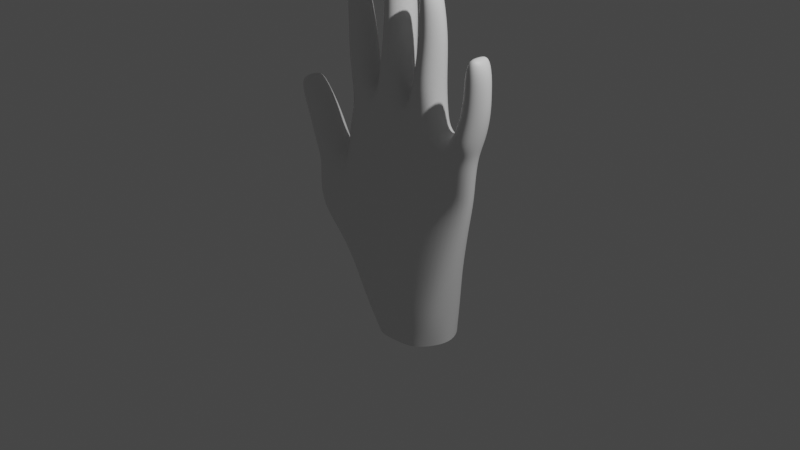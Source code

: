 # Source: right_hand.blend  (saved by Blender 3.6.13; exported with 4.5.12 LTS)
import bpy
from mathutils import Matrix  # noqa: F401  (used for matrix-valued properties, if any)

bpy.ops.wm.read_factory_settings(use_empty=True)
scene = bpy.context.scene
scene.name = 'Scene'

# ---- collections
col_collection = bpy.data.collections.new('Collection'); scene.collection.children.link(col_collection)

# ---- materials (node trees are filled in below, after node groups)
mat_material = bpy.data.materials.new('Material')
mat_material.alpha_threshold = 0.0
mat_material.use_transparent_shadow = False
mat_material.roughness = 0.5
mat_material.line_color = (0.0, 0.0, 0.0, 1.0)

# ---- material node trees
mat_material.use_nodes = True; mat_material.node_tree.nodes.clear()
_N = mat_material.node_tree.nodes; _L = mat_material.node_tree.links
n0 = _N.new('ShaderNodeOutputMaterial'); n0.name = 'Material Output'; n0.location = (300, 300)
n1 = _N.new('ShaderNodeBsdfPrincipled'); n1.name = 'Principled BSDF'; n1.location = (10, 300)
n1.distribution = 'GGX'
n1.subsurface_method = 'RANDOM_WALK_SKIN'
n1.inputs[3].default_value = 1.45
n1.inputs[27].default_value = (0.0, 0.0, 0.0, 1.0)
n1.inputs[28].default_value = 1.0
_L.new(n1.outputs[0], n0.inputs[0])
n0.is_active_output = True

# ---- world
world_world = bpy.data.worlds.new('World'); scene.world = world_world
world_world.use_nodes = True; world_world.node_tree.nodes.clear()
_N = world_world.node_tree.nodes; _L = world_world.node_tree.links
n0 = _N.new('ShaderNodeOutputWorld'); n0.name = 'World Output'; n0.location = (300, 300)
n1 = _N.new('ShaderNodeBackground'); n1.name = 'Background'; n1.location = (10, 300)
n1.inputs[0].default_value = (0.05088, 0.05088, 0.05088, 1.0)
_L.new(n1.outputs[0], n0.inputs[0])
n0.is_active_output = True
world_world.color = (0.05088, 0.05088, 0.05088)
world_world.use_sun_shadow = False
world_world.sun_shadow_jitter_overblur = 0.0

# ---- cameras
cam_camera = bpy.data.cameras.new('Camera')
cam_camera.clip_end = 100.0
cam_camera.ortho_scale = 7.314

# ---- lights
light_light = bpy.data.lights.new('Light', 'POINT')
light_light.transmission_factor = 0.0
light_light.energy = 1000.0
light_light.shadow_soft_size = 0.1
light_light.shadow_maximum_resolution = 0.006
light_light.use_absolute_resolution = True

# ---- meshes
me_cube = bpy.data.meshes.new('Cube')
me_cube.from_pydata([(0.7997, 0.8307, 0.3431), (0.6966, 0.7657, -0.8567), (0.8182, -0.1868, 0.3209), (0.7085, -0.6338, -0.8522), (-0.7855, 0.8869, 0.319), (-0.3052, 0.7423, -1.02), (-0.7665, -0.3079, 0.2999), (-0.2927, -0.6545, -1.016), (0.8655, 0.7257, 0.7805), (0.876, -0.2769, 0.7673), (-0.6095, 0.7363, 0.9243), (-0.6014, -0.3132, 0.9171), (0.2269, 1.055, -0.8878), (0.1648, -0.211, 0.3679), (0.2551, -0.8504, -0.8743), (0.1192, 1.107, 0.3924), (0.1051, -0.4396, 1.117), (0.09241, 0.8095, 1.128), (0.7426, 0.7263, -0.2338), (-0.5943, -0.6288, -0.4081), (0.7637, -0.4576, -0.2367), (-0.6132, 0.7393, -0.4032), (0.1058, 1.073, -0.2953), (0.1614, -0.549, -0.2785), (-0.06065, 1.042, -0.9554), (-0.2988, -0.1812, 0.2681), (-0.301, -0.4948, 1.146), (-0.03717, -0.8833, -0.9444), (-0.3438, 1.168, 0.292), (-0.3032, 0.8292, 1.147), (-0.2455, 1.044, -0.4041), (-0.2008, -0.6486, -0.3932), (0.515, -0.8836, -0.8587), (0.4839, 1.075, 0.3784), (0.5663, 0.7986, 0.9774), (0.4937, 1.051, -0.8685), (0.5207, -0.2564, 0.3478), (0.5828, -0.3269, 0.9606), (0.5273, -0.5757, -0.2367), (0.4827, 1.022, -0.2408), (-0.5173, -0.1978, 1.576), (-0.6583, -0.1978, 1.554), (-0.6583, 0.814, 1.554), (-0.5173, 0.814, 1.576), (-0.1545, 0.8724, 1.658), (0.01203, 0.8724, 1.669), (0.01203, -0.3312, 1.669), (-0.1545, -0.3312, 1.658), (0.4529, -0.3416, 1.473), (0.3001, -0.3502, 1.544), (0.2864, 0.7669, 1.553), (0.4392, 0.7755, 1.482), (0.9551, 0.7597, 1.05), (0.957, -0.3448, 1.047), (0.7849, 0.7554, 1.078), (0.7887, -0.3062, 1.073), (-0.5818, 0.04885, 1.932), (-0.7458, 0.04885, 1.906), (-0.7458, 0.8293, 1.906), (-0.5818, 0.8293, 1.932), (-0.6544, 0.1161, 2.207), (-0.7638, 0.1161, 2.19), (-0.7638, 0.7615, 2.19), (-0.6544, 0.7615, 2.207), (-0.6779, 0.1423, 2.386), (-0.7717, 0.1423, 2.371), (-0.7717, 0.7346, 2.371), (-0.6779, 0.7346, 2.386), (-0.1545, 0.9477, 2.072), (-0.005297, 0.9477, 2.082), (-0.005297, -0.1747, 2.082), (-0.1545, -0.1747, 2.072), (-0.1636, 0.9024, 2.402), (-0.04845, 0.9024, 2.41), (-0.04845, -0.1294, 2.41), (-0.1636, -0.1294, 2.402), (-0.173, 0.8659, 2.597), (-0.07335, 0.8659, 2.604), (-0.07335, -0.0929, 2.604), (-0.173, -0.0929, 2.597), (0.4685, -0.1829, 1.9), (0.3273, -0.2116, 1.89), (0.3033, 0.7385, 1.906), (0.4445, 0.7672, 1.916), (0.4415, -0.1781, 2.222), (0.339, -0.1989, 2.215), (0.3181, 0.6325, 2.229), (0.4206, 0.6533, 2.236), (0.4327, -0.1745, 2.419), (0.335, -0.1943, 2.413), (0.3157, 0.5681, 2.425), (0.4134, 0.5879, 2.432), (1.01, 0.758, 1.303), (1.01, -0.2131, 1.303), (0.8762, 0.758, 1.298), (0.8762, -0.2131, 1.298), (1.018, 0.7146, 1.56), (1.018, -0.1697, 1.56), (0.9044, 0.7146, 1.549), (0.9044, -0.1697, 1.549), (1.02, 0.6937, 1.771), (1.02, -0.1487, 1.771), (0.8967, 0.6937, 1.76), (0.8967, -0.1487, 1.76), (0.9867, 0.5995, 1.895), (0.9867, -0.05456, 1.895), (0.9298, 0.5995, 1.89), (0.9298, -0.05456, 1.89), (-1.042, -0.6247, -0.1728), (-1.046, -0.4967, 0.1618), (-1.05, 0.6625, 0.1755), (-1.046, 0.5403, -0.1606), (-0.9458, -0.2942, 0.4838), (-0.9521, 0.7702, 0.4957), (-1.131, -0.4429, 0.504), (-1.137, 0.7325, 0.509), (-1.097, -0.349, 0.8235), (-1.098, 0.7193, 0.824), (-1.229, -0.3583, 0.7337), (-1.225, 0.7187, 0.7353), (-1.347, -0.214, 1.193), (-1.347, 0.575, 1.193), (-1.427, -0.214, 1.138), (-1.427, 0.575, 1.138), (-1.352, 0.6561, 0.9704), (-1.241, 0.6561, 1.048), (-1.352, -0.2951, 0.9704), (-1.241, -0.2951, 1.048), (-0.3764, 0.03632, -1.032), (0.9455, 0.2513, 0.3335), (-0.745, 0.3237, 0.5155), (0.7634, 0.06008, -0.8443), (0.995, 0.1829, 0.7397), (-0.7173, 0.1912, 0.904), (0.1445, 0.1176, 1.342), (0.849, 0.09496, -0.2327), (-0.7395, -0.0275, -0.6162), (-0.3042, 0.1929, 1.337), (0.5903, 0.2202, 1.103), (-0.769, 0.3081, 1.536), (-0.4065, 0.3081, 1.594), (0.1028, 0.2706, 1.676), (-0.2453, 0.2706, 1.651), (0.2046, 0.1904, 1.543), (0.5346, 0.235, 1.483), (1.045, 0.1899, 1.05), (0.6973, 0.2322, 1.075), (-0.8335, 0.4391, 1.892), (-0.4941, 0.4391, 1.946), (-0.8625, 0.4388, 2.174), (-0.5557, 0.4388, 2.223), (-0.795, 0.4384, 2.412), (-0.6612, 0.4384, 2.433), (0.08551, 0.3865, 2.088), (-0.2453, 0.3865, 2.065), (0.05702, 0.3865, 2.418), (-0.269, 0.3865, 2.395), (-0.05596, 0.3865, 2.656), (-0.1995, 0.3865, 2.646), (0.2267, 0.2455, 1.893), (0.5451, 0.3101, 1.913), (0.23, 0.1968, 2.216), (0.5296, 0.2576, 2.235), (0.3081, 0.1759, 2.468), (0.4379, 0.2023, 2.476), (1.1, 0.2725, 1.311), (0.7863, 0.2725, 1.29), (1.108, 0.2725, 1.568), (0.8145, 0.2725, 1.541), (1.09, 0.2725, 1.778), (0.8267, 0.2725, 1.754), (1.01, 0.2725, 1.897), (0.9064, 0.2725, 1.888), (-1.188, 0.02269, 0.2145), (-1.068, -0.05407, -0.1499), (-0.8515, 0.299, 0.5502), (-1.23, 0.1103, 0.4452), (-1.005, 0.1832, 0.8887), (-1.32, 0.1791, 0.6701), (-1.337, 0.1805, 1.216), (-1.45, 0.1805, 1.137), (-1.158, 0.1805, 1.106), (-1.435, 0.1805, 0.9121), (0.654, 0.7277, -1.17), (0.6587, -0.5061, -1.169), (-0.08924, 0.6932, -1.236), (-0.08379, -0.5375, -1.235), (0.2876, 1.094, -1.204), (0.3016, -0.8984, -1.2), (0.04465, 1.079, -1.219), (0.05906, -0.9118, -1.215), (0.5178, -0.8934, -1.184), (0.5051, 1.105, -1.186), (-0.1892, 0.06725, -1.236), (0.7406, 0.1182, -1.169), (-0.683, -0.31, 0.6138), (-0.6964, 0.8113, 0.6268), (0.8329, 0.777, 0.5631), (0.8472, -0.233, 0.5454), (0.1347, -0.3267, 0.7469), (0.1059, 0.9563, 0.7644), (-0.2999, -0.3396, 0.7129), (-0.3231, 0.9968, 0.7258), (0.5257, 0.9348, 0.6807), (0.552, -0.2924, 0.6571), (0.9704, 0.216, 0.5374), (-0.7308, 0.2572, 0.7137), (0.0466, 0.7092, 1.248), (0.05494, -0.3048, 1.241), (-0.2386, -0.341, 1.258), (-0.24, 0.7221, 1.259), (-0.2522, 0.2318, 1.433), (0.1016, 0.2063, 1.425), (0.1735, -0.3518, 1.219), (0.1619, 0.7371, 1.228), (0.5305, -0.2735, 1.098), (0.5164, 0.7316, 1.111), (0.5533, 0.2223, 1.197), (0.186, 0.193, 1.408), (0.914, -0.2771, 0.9286), (0.7067, -0.2774, 1.021), (0.6979, 0.7347, 1.031), (0.9087, 0.7072, 0.9355), (0.6621, 0.2263, 1.08), (1.008, 0.1889, 0.9186), (-0.3929, -0.2608, 1.245), (-0.5886, -0.1594, 1.113), (-0.5932, 0.6278, 1.117), (-0.3941, 0.6797, 1.246), (-0.37, 0.2445, 1.399), (-0.6754, 0.2228, 1.102), (-0.8827, 0.7526, 0.4052), (-0.8716, -0.2428, 0.3916), (-1.077, -0.3916, 0.3396), (-1.081, 0.6371, 0.3479), (-1.183, 0.08104, 0.3369), (-0.8205, 0.2968, 0.5158)], [], [(206, 195, 11, 133), (31, 25, 6, 19), (19, 6, 109, 108), (135, 129, 2, 20), (39, 33, 0, 18), (226, 225, 40, 41), (205, 197, 8, 132), (202, 196, 10, 29), (204, 198, 9, 37), (201, 199, 16, 26), (203, 200, 17, 34), (218, 213, 49, 143), (30, 28, 15, 22), (38, 36, 13, 23), (32, 38, 23, 14), (24, 30, 22, 12), (35, 39, 18, 1), (131, 135, 20, 3), (128, 136, 21, 5), (27, 31, 19, 7), (14, 23, 31, 27), (5, 21, 30, 24), (21, 4, 28, 30), (195, 201, 26, 11), (200, 202, 29, 17), (212, 207, 45, 141), (23, 13, 25, 31), (12, 22, 39, 35), (3, 20, 38, 32), (20, 2, 36, 38), (220, 219, 53, 55), (197, 203, 34, 8), (199, 204, 37, 16), (22, 15, 33, 39), (43, 42, 58, 59), (228, 227, 42, 43), (230, 226, 41, 139), (229, 228, 43, 140), (141, 45, 69, 153), (209, 208, 46, 47), (207, 210, 44, 45), (211, 209, 47, 142), (51, 50, 82, 83), (213, 215, 48, 49), (216, 214, 50, 51), (217, 216, 51, 144), (146, 55, 95, 166), (222, 221, 54, 52), (224, 222, 52, 145), (223, 220, 55, 146), (148, 59, 63, 150), (41, 40, 56, 57), (140, 43, 59, 148), (139, 41, 57, 147), (63, 62, 66, 67), (147, 57, 61, 149), (59, 58, 62, 63), (57, 56, 60, 61), (152, 151, 65, 64), (61, 60, 64, 65), (150, 63, 67, 152), (149, 61, 65, 151), (71, 70, 74, 75), (47, 46, 70, 71), (45, 44, 68, 69), (142, 47, 71, 154), (73, 72, 76, 77), (69, 68, 72, 73), (154, 71, 75, 156), (153, 69, 73, 155), (157, 158, 79, 78), (156, 75, 79, 158), (155, 73, 77, 157), (75, 74, 78, 79), (83, 82, 86, 87), (49, 48, 80, 81), (144, 51, 83, 160), (143, 49, 81, 159), (162, 87, 91, 164), (81, 80, 84, 85), (160, 83, 87, 162), (159, 81, 85, 161), (164, 163, 89, 88), (161, 85, 89, 163), (87, 86, 90, 91), (85, 84, 88, 89), (95, 93, 97, 99), (52, 54, 94, 92), (55, 53, 93, 95), (145, 52, 92, 165), (99, 97, 101, 103), (165, 92, 96, 167), (166, 95, 99, 168), (92, 94, 98, 96), (170, 103, 107, 172), (167, 96, 100, 169), (168, 99, 103, 170), (96, 98, 102, 100), (171, 172, 107, 105), (100, 102, 106, 104), (103, 101, 105, 107), (169, 100, 104, 171), (174, 173, 110, 111), (4, 21, 111, 110), (236, 231, 113, 175), (136, 19, 108, 174), (114, 112, 116, 118), (233, 232, 112, 114), (231, 234, 115, 113), (235, 233, 114, 176), (125, 124, 123, 121), (175, 113, 117, 177), (113, 115, 119, 117), (176, 114, 118, 178), (179, 121, 123, 180), (182, 126, 122, 180), (126, 127, 120, 122), (181, 125, 121, 179), (177, 117, 125, 181), (118, 116, 127, 126), (178, 118, 126, 182), (117, 119, 124, 125), (119, 178, 182, 124), (116, 177, 181, 127), (127, 181, 179, 120), (124, 182, 180, 123), (120, 179, 180, 122), (115, 176, 178, 119), (112, 175, 177, 116), (234, 235, 176, 115), (21, 136, 174, 111), (232, 236, 175, 112), (108, 109, 173, 174), (101, 169, 171, 105), (104, 106, 172, 171), (98, 168, 170, 102), (97, 167, 169, 101), (102, 170, 172, 106), (94, 166, 168, 98), (93, 165, 167, 97), (53, 145, 165, 93), (86, 161, 163, 90), (91, 90, 163, 164), (82, 159, 161, 86), (80, 160, 162, 84), (84, 162, 164, 88), (50, 143, 159, 82), (48, 144, 160, 80), (74, 155, 157, 78), (72, 156, 158, 76), (77, 76, 158, 157), (70, 153, 155, 74), (68, 154, 156, 72), (44, 142, 154, 68), (62, 149, 151, 66), (60, 150, 152, 64), (67, 66, 151, 152), (58, 147, 149, 62), (42, 139, 147, 58), (40, 140, 148, 56), (56, 148, 150, 60), (221, 223, 146, 54), (219, 224, 145, 53), (54, 146, 166, 94), (215, 217, 144, 48), (210, 211, 142, 44), (46, 141, 153, 70), (225, 229, 140, 40), (227, 230, 139, 42), (208, 212, 141, 46), (7, 19, 136, 128), (1, 18, 135, 131), (214, 218, 143, 50), (198, 205, 132, 9), (18, 0, 129, 135), (196, 206, 133, 10), (12, 35, 192, 187), (35, 1, 183, 192), (7, 128, 193, 186), (32, 14, 188, 191), (131, 3, 184, 194), (128, 5, 185, 193), (1, 131, 194, 183), (5, 24, 189, 185), (3, 32, 191, 184), (14, 27, 190, 188), (27, 7, 186, 190), (24, 12, 187, 189), (4, 130, 206, 196), (2, 129, 205, 198), (13, 36, 204, 199), (0, 33, 203, 197), (15, 28, 202, 200), (6, 25, 201, 195), (33, 15, 200, 203), (25, 13, 199, 201), (36, 2, 198, 204), (28, 4, 196, 202), (129, 0, 197, 205), (130, 6, 195, 206), (16, 134, 212, 208), (29, 137, 211, 210), (137, 26, 209, 211), (17, 29, 210, 207), (26, 16, 208, 209), (134, 17, 207, 212), (17, 134, 218, 214), (37, 138, 217, 215), (138, 34, 216, 217), (34, 17, 214, 216), (16, 37, 215, 213), (134, 16, 213, 218), (9, 132, 224, 219), (34, 138, 223, 221), (138, 37, 220, 223), (132, 8, 222, 224), (8, 34, 221, 222), (37, 9, 219, 220), (10, 133, 230, 227), (26, 137, 229, 225), (137, 29, 228, 229), (133, 11, 226, 230), (29, 10, 227, 228), (11, 26, 225, 226), (6, 130, 236, 232), (110, 173, 235, 234), (173, 109, 233, 235), (4, 110, 234, 231), (109, 6, 232, 233), (130, 4, 231, 236)])
me_cube.polygons.foreach_set('use_smooth', [True] * 230)
_uv = me_cube.uv_layers.new(name='UVMap')
_uv.uv.foreach_set('vector', [0.625, 0.125, 0.625, 0.0, 0.625, 0.0, 0.625, 0.125, 0.5008, 0.9286, 0.625, 0.9286, 0.625, 1.0, 0.5008, 1.0, 0.5008, 1.0, 0.625, 1.0, 0.625, 1.0, 0.5008, 1.0, 0.5008, 0.625, 0.625, 0.625, 0.625, 0.75, 0.5008, 0.75, 0.5008, 0.4412, 0.625, 0.4412, 0.625, 0.5, 0.5008, 0.5, 0.625, 1.0, 0.625, 0.9286, 0.625, 0.9286, 0.625, 1.0, 0.625, 0.625, 0.625, 0.5, 0.625, 0.5, 0.625, 0.625, 0.625, 0.3214, 0.625, 0.25, 0.625, 0.25, 0.625, 0.3214, 0.625, 0.8088, 0.625, 0.75, 0.625, 0.75, 0.625, 0.8088, 0.625, 0.9286, 0.625, 0.875, 0.625, 0.875, 0.625, 0.9286, 0.625, 0.4412, 0.625, 0.375, 0.625, 0.375, 0.625, 0.4412, 0.75, 0.625, 0.75, 0.75, 0.75, 0.75, 0.75, 0.625, 0.5008, 0.3214, 0.625, 0.3214, 0.625, 0.375, 0.5008, 0.375, 0.5008, 0.8088, 0.625, 0.8088, 0.625, 0.875, 0.5008, 0.875, 0.375, 0.8088, 0.5008, 0.8088, 0.5008, 0.875, 0.375, 0.875, 0.375, 0.3214, 0.5008, 0.3214, 0.5008, 0.375, 0.375, 0.375, 0.375, 0.4412, 0.5008, 0.4412, 0.5008, 0.5, 0.375, 0.5, 0.375, 0.625, 0.5008, 0.625, 0.5008, 0.75, 0.375, 0.75, 0.375, 0.125, 0.5008, 0.125, 0.5008, 0.25, 0.375, 0.25, 0.375, 0.9286, 0.5008, 0.9286, 0.5008, 1.0, 0.375, 1.0, 0.375, 0.875, 0.5008, 0.875, 0.5008, 0.9286, 0.375, 0.9286, 0.375, 0.25, 0.5008, 0.25, 0.5008, 0.3214, 0.375, 0.3214, 0.5008, 0.25, 0.625, 0.25, 0.625, 0.3214, 0.5008, 0.3214, 0.625, 1.0, 0.625, 0.9286, 0.625, 0.9286, 0.625, 1.0, 0.625, 0.375, 0.625, 0.3214, 0.625, 0.3214, 0.625, 0.375, 0.75, 0.625, 0.75, 0.5, 0.75, 0.5, 0.75, 0.625, 0.5008, 0.875, 0.625, 0.875, 0.625, 0.9286, 0.5008, 0.9286, 0.375, 0.375, 0.5008, 0.375, 0.5008, 0.4412, 0.375, 0.4412, 0.375, 0.75, 0.5008, 0.75, 0.5008, 0.8088, 0.375, 0.8088, 0.5008, 0.75, 0.625, 0.75, 0.625, 0.8088, 0.5008, 0.8088, 0.625, 0.8088, 0.625, 0.75, 0.625, 0.75, 0.625, 0.8088, 0.625, 0.5, 0.625, 0.4412, 0.625, 0.4412, 0.625, 0.5, 0.625, 0.875, 0.625, 0.8088, 0.625, 0.8088, 0.625, 0.875, 0.5008, 0.375, 0.625, 0.375, 0.625, 0.4412, 0.5008, 0.4412, 0.625, 0.3214, 0.625, 0.25, 0.625, 0.25, 0.625, 0.3214, 0.625, 0.3214, 0.625, 0.25, 0.625, 0.25, 0.625, 0.3214, 0.625, 0.125, 0.625, 0.0, 0.625, 0.0, 0.625, 0.125, 0.8036, 0.625, 0.8036, 0.5, 0.8036, 0.5, 0.8036, 0.625, 0.75, 0.625, 0.75, 0.5, 0.75, 0.5, 0.75, 0.625, 0.625, 0.9286, 0.625, 0.875, 0.625, 0.875, 0.625, 0.9286, 0.625, 0.375, 0.625, 0.3214, 0.625, 0.3214, 0.625, 0.375, 0.8036, 0.625, 0.8036, 0.75, 0.8036, 0.75, 0.8036, 0.625, 0.625, 0.4412, 0.625, 0.375, 0.625, 0.375, 0.625, 0.4412, 0.625, 0.875, 0.625, 0.8088, 0.625, 0.8088, 0.625, 0.875, 0.625, 0.4412, 0.625, 0.375, 0.625, 0.375, 0.625, 0.4412, 0.6838, 0.625, 0.6838, 0.5, 0.6838, 0.5, 0.6838, 0.625, 0.6838, 0.625, 0.6838, 0.75, 0.6838, 0.75, 0.6838, 0.625, 0.625, 0.5, 0.625, 0.4412, 0.625, 0.4412, 0.625, 0.5, 0.625, 0.625, 0.625, 0.5, 0.625, 0.5, 0.625, 0.625, 0.6838, 0.625, 0.6838, 0.75, 0.6838, 0.75, 0.6838, 0.625, 0.8036, 0.625, 0.8036, 0.5, 0.8036, 0.5, 0.8036, 0.625, 0.625, 1.0, 0.625, 0.9286, 0.625, 0.9286, 0.625, 1.0, 0.8036, 0.625, 0.8036, 0.5, 0.8036, 0.5, 0.8036, 0.625, 0.625, 0.125, 0.625, 0.0, 0.625, 0.0, 0.625, 0.125, 0.625, 0.3214, 0.625, 0.25, 0.625, 0.25, 0.625, 0.3214, 0.625, 0.125, 0.625, 0.0, 0.625, 0.0, 0.625, 0.125, 0.625, 0.3214, 0.625, 0.25, 0.625, 0.25, 0.625, 0.3214, 0.625, 1.0, 0.625, 0.9286, 0.625, 0.9286, 0.625, 1.0, 0.8036, 0.625, 0.875, 0.625, 0.875, 0.75, 0.8036, 0.75, 0.625, 1.0, 0.625, 0.9286, 0.625, 0.9286, 0.625, 1.0, 0.8036, 0.625, 0.8036, 0.5, 0.8036, 0.5, 0.8036, 0.625, 0.625, 0.125, 0.625, 0.0, 0.625, 0.0, 0.625, 0.125, 0.625, 0.9286, 0.625, 0.875, 0.625, 0.875, 0.625, 0.9286, 0.625, 0.9286, 0.625, 0.875, 0.625, 0.875, 0.625, 0.9286, 0.625, 0.375, 0.625, 0.3214, 0.625, 0.3214, 0.625, 0.375, 0.8036, 0.625, 0.8036, 0.75, 0.8036, 0.75, 0.8036, 0.625, 0.625, 0.375, 0.625, 0.3214, 0.625, 0.3214, 0.625, 0.375, 0.625, 0.375, 0.625, 0.3214, 0.625, 0.3214, 0.625, 0.375, 0.8036, 0.625, 0.8036, 0.75, 0.8036, 0.75, 0.8036, 0.625, 0.75, 0.625, 0.75, 0.5, 0.75, 0.5, 0.75, 0.625, 0.75, 0.625, 0.8036, 0.625, 0.8036, 0.75, 0.75, 0.75, 0.8036, 0.625, 0.8036, 0.75, 0.8036, 0.75, 0.8036, 0.625, 0.75, 0.625, 0.75, 0.5, 0.75, 0.5, 0.75, 0.625, 0.625, 0.9286, 0.625, 0.875, 0.625, 0.875, 0.625, 0.9286, 0.625, 0.4412, 0.625, 0.375, 0.625, 0.375, 0.625, 0.4412, 0.625, 0.875, 0.625, 0.8088, 0.625, 0.8088, 0.625, 0.875, 0.6838, 0.625, 0.6838, 0.5, 0.6838, 0.5, 0.6838, 0.625, 0.75, 0.625, 0.75, 0.75, 0.75, 0.75, 0.75, 0.625, 0.6838, 0.625, 0.6838, 0.5, 0.6838, 0.5, 0.6838, 0.625, 0.625, 0.875, 0.625, 0.8088, 0.625, 0.8088, 0.625, 0.875, 0.6838, 0.625, 0.6838, 0.5, 0.6838, 0.5, 0.6838, 0.625, 0.75, 0.625, 0.75, 0.75, 0.75, 0.75, 0.75, 0.625, 0.6838, 0.625, 0.75, 0.625, 0.75, 0.75, 0.6838, 0.75, 0.75, 0.625, 0.75, 0.75, 0.75, 0.75, 0.75, 0.625, 0.625, 0.4412, 0.625, 0.375, 0.625, 0.375, 0.625, 0.4412, 0.625, 0.875, 0.625, 0.8088, 0.625, 0.8088, 0.625, 0.875, 0.625, 0.8088, 0.625, 0.75, 0.625, 0.75, 0.625, 0.8088, 0.625, 0.5, 0.625, 0.4412, 0.625, 0.4412, 0.625, 0.5, 0.625, 0.8088, 0.625, 0.75, 0.625, 0.75, 0.625, 0.8088, 0.625, 0.625, 0.625, 0.5, 0.625, 0.5, 0.625, 0.625, 0.625, 0.8088, 0.625, 0.75, 0.625, 0.75, 0.625, 0.8088, 0.625, 0.625, 0.625, 0.5, 0.625, 0.5, 0.625, 0.625, 0.6838, 0.625, 0.6838, 0.75, 0.6838, 0.75, 0.6838, 0.625, 0.625, 0.5, 0.625, 0.4412, 0.625, 0.4412, 0.625, 0.5, 0.6838, 0.625, 0.6838, 0.75, 0.6838, 0.75, 0.6838, 0.625, 0.625, 0.625, 0.625, 0.5, 0.625, 0.5, 0.625, 0.625, 0.6838, 0.625, 0.6838, 0.75, 0.6838, 0.75, 0.6838, 0.625, 0.625, 0.5, 0.625, 0.4412, 0.625, 0.4412, 0.625, 0.5, 0.625, 0.625, 0.6838, 0.625, 0.6838, 0.75, 0.625, 0.75, 0.625, 0.5, 0.625, 0.4412, 0.625, 0.4412, 0.625, 0.5, 0.625, 0.8088, 0.625, 0.75, 0.625, 0.75, 0.625, 0.8088, 0.625, 0.625, 0.625, 0.5, 0.625, 0.5, 0.625, 0.625, 0.5008, 0.125, 0.625, 0.125, 0.625, 0.25, 0.5008, 0.25, 0.625, 0.25, 0.5008, 0.25, 0.5008, 0.25, 0.625, 0.25, 0.625, 0.1215, 0.625, 0.2345, 0.625, 0.25, 0.625, 0.125, 0.5008, 0.125, 0.5008, 0.0, 0.5008, 0.0, 0.5008, 0.125, 0.625, 1.0, 0.625, 1.0, 0.625, 1.0, 0.625, 1.0, 0.625, 1.0, 0.625, 1.0, 0.625, 1.0, 0.625, 1.0, 0.625, 0.2345, 0.625, 0.2389, 0.625, 0.25, 0.625, 0.25, 0.625, 0.1287, 0.625, 0.01673, 0.625, 0.0, 0.625, 0.125, 0.625, 0.25, 0.625, 0.25, 0.625, 0.25, 0.625, 0.25, 0.625, 0.125, 0.625, 0.25, 0.625, 0.25, 0.625, 0.125, 0.625, 0.25, 0.625, 0.25, 0.625, 0.25, 0.625, 0.25, 0.625, 0.125, 0.625, 0.0, 0.625, 0.0, 0.625, 0.125, 0.625, 0.125, 0.625, 0.25, 0.625, 0.25, 0.625, 0.125, 0.625, 0.125, 0.625, 0.0, 0.625, 0.0, 0.625, 0.125, 0.625, 1.0, 0.625, 1.0, 0.625, 1.0, 0.625, 1.0, 0.625, 0.125, 0.625, 0.25, 0.625, 0.25, 0.625, 0.125, 0.625, 0.125, 0.625, 0.25, 0.625, 0.25, 0.625, 0.125, 0.625, 1.0, 0.625, 1.0, 0.625, 1.0, 0.625, 1.0, 0.625, 0.125, 0.625, 0.0, 0.625, 0.0, 0.625, 0.125, 0.625, 0.25, 0.625, 0.25, 0.625, 0.25, 0.625, 0.25, 0.625, 0.25, 0.625, 0.125, 0.625, 0.125, 0.625, 0.25, 0.625, 0.0, 0.625, 0.125, 0.625, 0.125, 0.625, 0.0, 0.625, 0.0, 0.625, 0.125, 0.625, 0.125, 0.625, 0.0, 0.625, 0.25, 0.625, 0.125, 0.625, 0.125, 0.625, 0.25, 0.625, 0.0, 0.625, 0.125, 0.625, 0.125, 0.625, 0.0, 0.625, 0.25, 0.625, 0.125, 0.625, 0.125, 0.625, 0.25, 0.625, 0.0, 0.625, 0.125, 0.625, 0.125, 0.625, 0.0, 0.625, 0.2389, 0.625, 0.1287, 0.625, 0.125, 0.625, 0.25, 0.5008, 0.25, 0.5008, 0.125, 0.5008, 0.125, 0.5008, 0.25, 0.625, 0.0108, 0.625, 0.1215, 0.625, 0.125, 0.625, 0.0, 0.5008, 0.0, 0.625, 0.0, 0.625, 0.125, 0.5008, 0.125, 0.625, 0.75, 0.625, 0.625, 0.625, 0.625, 0.625, 0.75, 0.625, 0.5, 0.6838, 0.5, 0.6838, 0.625, 0.625, 0.625, 0.6838, 0.5, 0.6838, 0.625, 0.6838, 0.625, 0.6838, 0.5, 0.625, 0.75, 0.625, 0.625, 0.625, 0.625, 0.625, 0.75, 0.6838, 0.5, 0.6838, 0.625, 0.6838, 0.625, 0.6838, 0.5, 0.6838, 0.5, 0.6838, 0.625, 0.6838, 0.625, 0.6838, 0.5, 0.625, 0.75, 0.625, 0.625, 0.625, 0.625, 0.625, 0.75, 0.625, 0.75, 0.625, 0.625, 0.625, 0.625, 0.625, 0.75, 0.75, 0.5, 0.75, 0.625, 0.75, 0.625, 0.75, 0.5, 0.6838, 0.5, 0.75, 0.5, 0.75, 0.625, 0.6838, 0.625, 0.75, 0.5, 0.75, 0.625, 0.75, 0.625, 0.75, 0.5, 0.6838, 0.75, 0.6838, 0.625, 0.6838, 0.625, 0.6838, 0.75, 0.6838, 0.75, 0.6838, 0.625, 0.6838, 0.625, 0.6838, 0.75, 0.75, 0.5, 0.75, 0.625, 0.75, 0.625, 0.75, 0.5, 0.6838, 0.75, 0.6838, 0.625, 0.6838, 0.625, 0.6838, 0.75, 0.75, 0.75, 0.75, 0.625, 0.75, 0.625, 0.75, 0.75, 0.8036, 0.5, 0.8036, 0.625, 0.8036, 0.625, 0.8036, 0.5, 0.75, 0.5, 0.8036, 0.5, 0.8036, 0.625, 0.75, 0.625, 0.75, 0.75, 0.75, 0.625, 0.75, 0.625, 0.75, 0.75, 0.8036, 0.5, 0.8036, 0.625, 0.8036, 0.625, 0.8036, 0.5, 0.8036, 0.5, 0.8036, 0.625, 0.8036, 0.625, 0.8036, 0.5, 0.625, 0.25, 0.625, 0.125, 0.625, 0.125, 0.625, 0.25, 0.8036, 0.75, 0.8036, 0.625, 0.8036, 0.625, 0.8036, 0.75, 0.8036, 0.5, 0.875, 0.5, 0.875, 0.625, 0.8036, 0.625, 0.625, 0.25, 0.625, 0.125, 0.625, 0.125, 0.625, 0.25, 0.625, 0.25, 0.625, 0.125, 0.625, 0.125, 0.625, 0.25, 0.8036, 0.75, 0.8036, 0.625, 0.8036, 0.625, 0.8036, 0.75, 0.8036, 0.75, 0.8036, 0.625, 0.8036, 0.625, 0.8036, 0.75, 0.6838, 0.5, 0.6838, 0.625, 0.6838, 0.625, 0.6838, 0.5, 0.625, 0.75, 0.625, 0.625, 0.625, 0.625, 0.625, 0.75, 0.6838, 0.5, 0.6838, 0.625, 0.6838, 0.625, 0.6838, 0.5, 0.6838, 0.75, 0.6838, 0.625, 0.6838, 0.625, 0.6838, 0.75, 0.8036, 0.5, 0.8036, 0.625, 0.8036, 0.625, 0.8036, 0.5, 0.75, 0.75, 0.75, 0.625, 0.75, 0.625, 0.75, 0.75, 0.8036, 0.75, 0.8036, 0.625, 0.8036, 0.625, 0.8036, 0.75, 0.625, 0.25, 0.625, 0.125, 0.625, 0.125, 0.625, 0.25, 0.75, 0.75, 0.75, 0.625, 0.75, 0.625, 0.75, 0.75, 0.375, 0.0, 0.5008, 0.0, 0.5008, 0.125, 0.375, 0.125, 0.375, 0.5, 0.5008, 0.5, 0.5008, 0.625, 0.375, 0.625, 0.75, 0.5, 0.75, 0.625, 0.75, 0.625, 0.75, 0.5, 0.625, 0.75, 0.625, 0.625, 0.625, 0.625, 0.625, 0.75, 0.5008, 0.5, 0.625, 0.5, 0.625, 0.625, 0.5008, 0.625, 0.625, 0.25, 0.625, 0.125, 0.625, 0.125, 0.625, 0.25, 0.375, 0.375, 0.375, 0.4412, 0.375, 0.4412, 0.375, 0.375, 0.375, 0.4412, 0.375, 0.5, 0.375, 0.5, 0.375, 0.4412, 0.375, 0.0, 0.375, 0.125, 0.375, 0.125, 0.375, 0.0, 0.375, 0.8088, 0.375, 0.875, 0.375, 0.875, 0.375, 0.8088, 0.375, 0.625, 0.375, 0.75, 0.375, 0.75, 0.375, 0.625, 0.375, 0.125, 0.375, 0.25, 0.375, 0.25, 0.375, 0.125, 0.375, 0.5, 0.375, 0.625, 0.375, 0.625, 0.375, 0.5, 0.375, 0.25, 0.375, 0.3214, 0.375, 0.3214, 0.375, 0.25, 0.375, 0.75, 0.375, 0.8088, 0.375, 0.8088, 0.375, 0.75, 0.375, 0.875, 0.375, 0.9286, 0.375, 0.9286, 0.375, 0.875, 0.375, 0.9286, 0.375, 1.0, 0.375, 1.0, 0.375, 0.9286, 0.375, 0.3214, 0.375, 0.375, 0.375, 0.375, 0.375, 0.3214, 0.625, 0.25, 0.625, 0.125, 0.625, 0.125, 0.625, 0.25, 0.625, 0.75, 0.625, 0.625, 0.625, 0.625, 0.625, 0.75, 0.625, 0.875, 0.625, 0.8088, 0.625, 0.8088, 0.625, 0.875, 0.625, 0.5, 0.625, 0.4412, 0.625, 0.4412, 0.625, 0.5, 0.625, 0.375, 0.625, 0.3214, 0.625, 0.3214, 0.625, 0.375, 0.625, 1.0, 0.625, 0.9286, 0.625, 0.9286, 0.625, 1.0, 0.625, 0.4412, 0.625, 0.375, 0.625, 0.375, 0.625, 0.4412, 0.625, 0.9286, 0.625, 0.875, 0.625, 0.875, 0.625, 0.9286, 0.625, 0.8088, 0.625, 0.75, 0.625, 0.75, 0.625, 0.8088, 0.625, 0.3214, 0.625, 0.25, 0.625, 0.25, 0.625, 0.3214, 0.625, 0.625, 0.625, 0.5, 0.625, 0.5, 0.625, 0.625, 0.625, 0.125, 0.625, 0.0, 0.625, 0.0, 0.625, 0.125, 0.75, 0.75, 0.75, 0.625, 0.75, 0.625, 0.75, 0.75, 0.8036, 0.5, 0.8036, 0.625, 0.8036, 0.625, 0.8036, 0.5, 0.8036, 0.625, 0.8036, 0.75, 0.8036, 0.75, 0.8036, 0.625, 0.625, 0.375, 0.625, 0.3214, 0.625, 0.3214, 0.625, 0.375, 0.625, 0.9286, 0.625, 0.875, 0.625, 0.875, 0.625, 0.9286, 0.75, 0.625, 0.75, 0.5, 0.75, 0.5, 0.75, 0.625, 0.75, 0.5, 0.75, 0.625, 0.75, 0.625, 0.75, 0.5, 0.6838, 0.75, 0.6838, 0.625, 0.6838, 0.625, 0.6838, 0.75, 0.6838, 0.625, 0.6838, 0.5, 0.6838, 0.5, 0.6838, 0.625, 0.625, 0.4412, 0.625, 0.375, 0.625, 0.375, 0.625, 0.4412, 0.625, 0.875, 0.625, 0.8088, 0.625, 0.8088, 0.625, 0.875, 0.75, 0.625, 0.75, 0.75, 0.75, 0.75, 0.75, 0.625, 0.625, 0.75, 0.625, 0.625, 0.625, 0.625, 0.625, 0.75, 0.6838, 0.5, 0.6838, 0.625, 0.6838, 0.625, 0.6838, 0.5, 0.6838, 0.625, 0.6838, 0.75, 0.6838, 0.75, 0.6838, 0.625, 0.625, 0.625, 0.625, 0.5, 0.625, 0.5, 0.625, 0.625, 0.625, 0.5, 0.625, 0.4412, 0.625, 0.4412, 0.625, 0.5, 0.625, 0.8088, 0.625, 0.75, 0.625, 0.75, 0.625, 0.8088, 0.625, 0.25, 0.625, 0.125, 0.625, 0.125, 0.625, 0.25, 0.8036, 0.75, 0.8036, 0.625, 0.8036, 0.625, 0.8036, 0.75, 0.8036, 0.625, 0.8036, 0.5, 0.8036, 0.5, 0.8036, 0.625, 0.625, 0.125, 0.625, 0.0, 0.625, 0.0, 0.625, 0.125, 0.625, 0.3214, 0.625, 0.25, 0.625, 0.25, 0.625, 0.3214, 0.625, 1.0, 0.625, 0.9286, 0.625, 0.9286, 0.625, 1.0, 0.625, 0.0, 0.625, 0.125, 0.625, 0.1215, 0.625, 0.0108, 0.625, 0.25, 0.625, 0.125, 0.625, 0.1287, 0.625, 0.2389, 0.625, 0.125, 0.625, 0.0, 0.625, 0.01673, 0.625, 0.1287, 0.625, 0.25, 0.625, 0.25, 0.625, 0.2389, 0.625, 0.2345, 0.625, 1.0, 0.625, 1.0, 0.625, 1.0, 0.625, 1.0, 0.625, 0.125, 0.625, 0.25, 0.625, 0.2345, 0.625, 0.1215])
me_cube.materials.append(mat_material)
me_cube.use_mirror_vertex_groups = False
me_cube.update()

# ---- objects
ob_cube = bpy.data.objects.new('Cube', me_cube)
ob_light = bpy.data.objects.new('Light', light_light)
ob_camera = bpy.data.objects.new('Camera', cam_camera)
ob_empty = bpy.data.objects.new('Empty', None)

# ---- transforms, parenting, visibility, modifiers, constraints
ob_cube.location = (-0.02366, -1.059e-09, 0.007886)
ob_cube.scale = (1.0, 0.3381, 1.0)
ob_cube.lock_rotations_4d = False
ob_cube.empty_display_type = 'ARROWS'
ob_cube.lineart.crease_threshold = 0.0
_m = ob_cube.modifiers.new('Subdivision', 'SUBSURF')
ob_light.location = (4.076, 1.005, 5.904)
ob_light.rotation_euler = (0.6503, 0.05522, 1.866)
ob_light.lock_rotations_4d = False
ob_light.empty_display_type = 'ARROWS'
ob_light.color = (0.0, 0.0, 0.0, 0.0)
ob_light.lineart.crease_threshold = 0.0
ob_camera.location = (7.359, -6.926, 4.958)
ob_camera.rotation_euler = (1.109, 0.0, 0.8149)
ob_camera.lock_rotations_4d = False
ob_camera.empty_display_type = 'ARROWS'
ob_camera.color = (0.0, 0.0, 0.0, 0.0)
ob_camera.display_type = 'WIRE'
ob_camera.lineart.crease_threshold = 0.0
ob_empty.location = (-0.002315, 1.424, -0.2235)
ob_empty.rotation_euler = (1.571, -0.0, 0.0)
ob_empty.scale = (1.452, 1.452, 1.452)
ob_empty.empty_display_type = 'IMAGE'
ob_empty.empty_display_size = 5.0

# ---- collection membership
col_collection.objects.link(ob_cube)
col_collection.objects.link(ob_light)
col_collection.objects.link(ob_camera)
col_collection.objects.link(ob_empty)

# ---- scene / render settings (as saved in the file)
scene.camera = ob_camera
scene.frame_start = 1; scene.frame_end = 250; scene.frame_set(1)
scene.render.engine = 'BLENDER_EEVEE_NEXT'
scene.cycles.sampling_pattern = 'TABULATED_SOBOL'
scene.view_settings.view_transform = 'Filmic'
bpy.context.view_layer.update()
